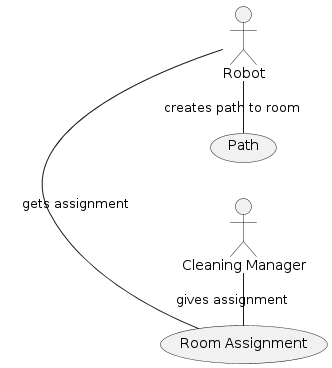

The diagram above was rendered by PlantUML. Its source (embedded in the PNG):
@startuml UseCase9

left to right direction

actor "Cleaning Manager" as C
actor Robot

usecase "Room Assignment" as roomAssignment
usecase Path

Robot - roomAssignment: "gets assignment"
C - roomAssignment: "gives assignment"
Robot - Path: "creates path to room"

@enduml